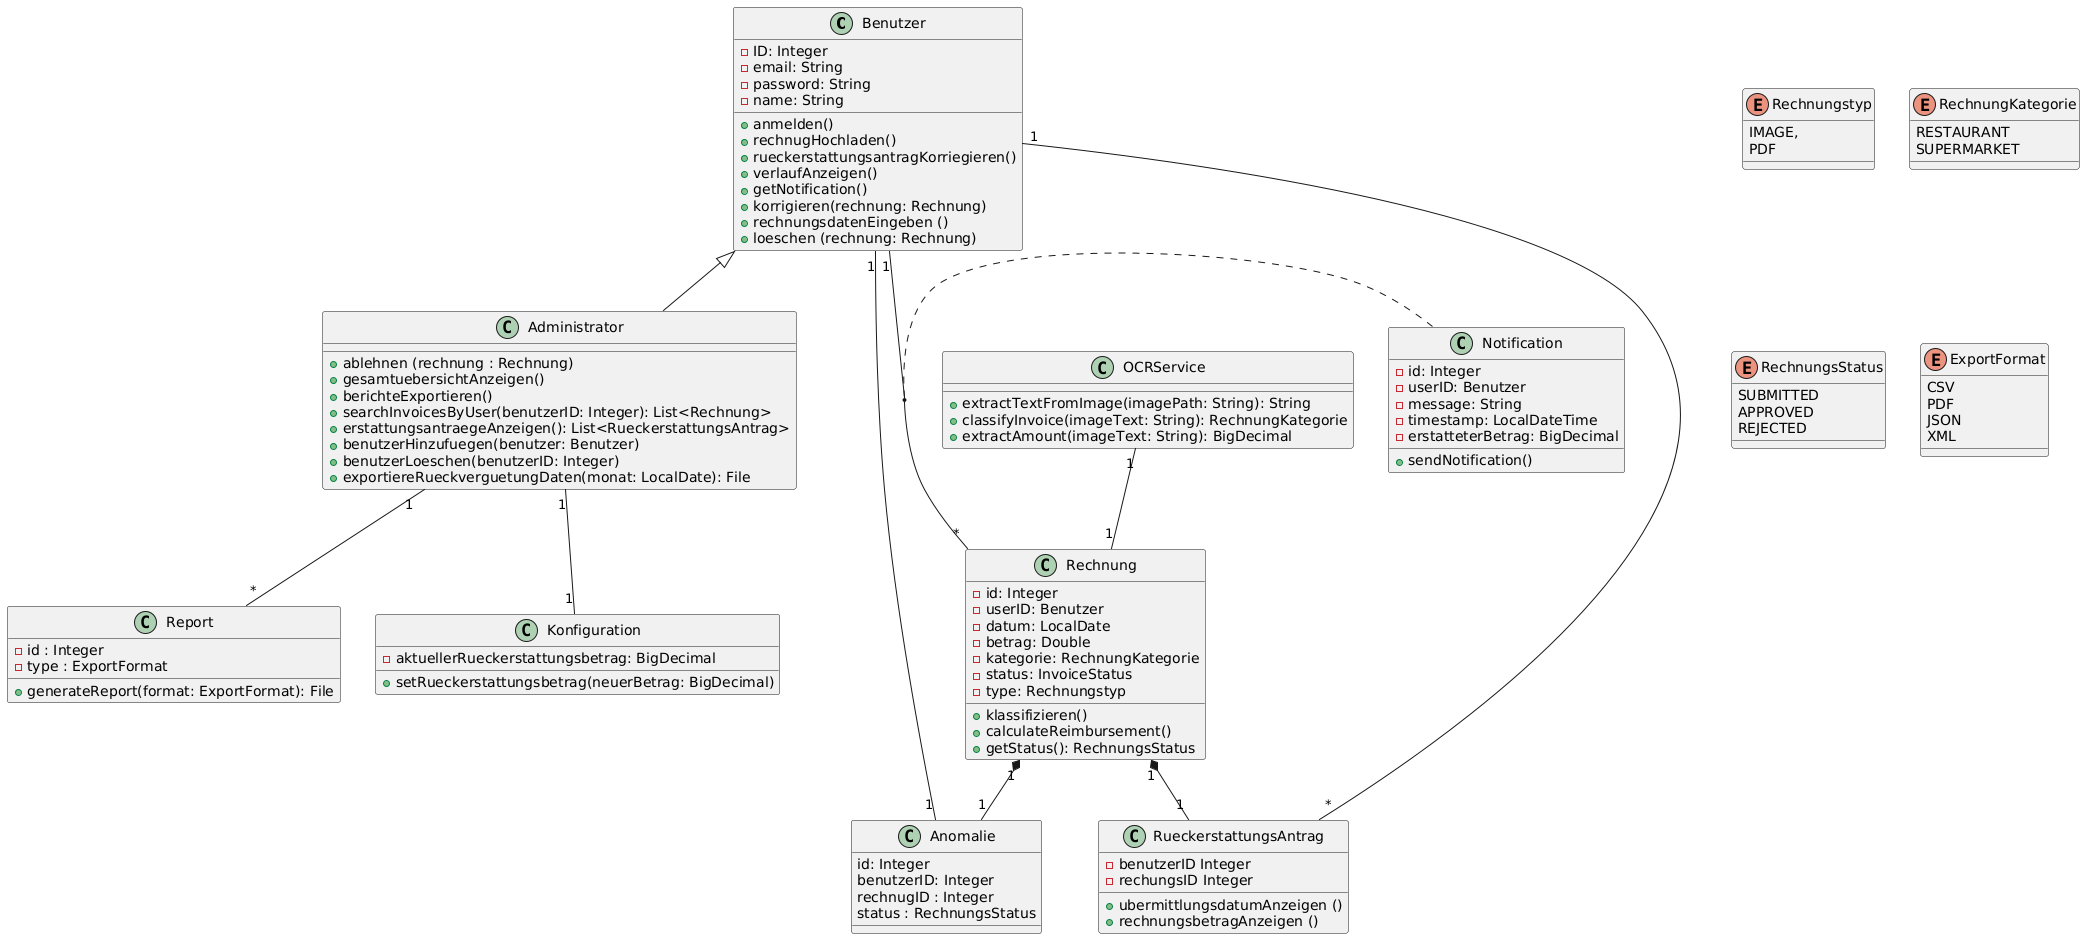

The diagram above was rendered by PlantUML. Its source (embedded in the PNG):
@startuml
class Benutzer {
  - ID: Integer
  - email: String
  - password: String
  - name: String
  + anmelden()
  + rechnugHochladen()
  + rueckerstattungsantragKorriegieren()
  + verlaufAnzeigen()
  + getNotification()
  + korrigieren(rechnung: Rechnung)
  + rechnungsdatenEingeben ()
  + loeschen (rechnung: Rechnung)
  
}


class Administrator extends Benutzer {
  + ablehnen (rechnung : Rechnung)
  + gesamtuebersichtAnzeigen()
  + berichteExportieren()
  + searchInvoicesByUser(benutzerID: Integer): List<Rechnung>
  + erstattungsantraegeAnzeigen(): List<RueckerstattungsAntrag>
  + benutzerHinzufuegen(benutzer: Benutzer)
  + benutzerLoeschen(benutzerID: Integer)
  + exportiereRueckverguetungDaten(monat: LocalDate): File

}

class Rechnung {
  - id: Integer
  - userID: Benutzer
  - datum: LocalDate
  - betrag: Double
  - kategorie: RechnungKategorie
  - status: InvoiceStatus
  - type: Rechnungstyp
  + klassifizieren()
  + calculateReimbursement()
  + getStatus(): RechnungsStatus
}
enum Rechnungstyp {
  IMAGE,
  PDF
}
class OCRService {
  + extractTextFromImage(imagePath: String): String
  + classifyInvoice(imageText: String): RechnungKategorie
  + extractAmount(imageText: String): BigDecimal
}

enum RechnungKategorie {
  RESTAURANT
  SUPERMARKET
}

enum RechnungsStatus {
  SUBMITTED
  APPROVED
  REJECTED
}






enum ExportFormat {
  CSV
  PDF
  JSON
  XML
}
class Report {
 - id : Integer
 - type : ExportFormat
 + generateReport(format: ExportFormat): File


}

class Konfiguration {
  - aktuellerRueckerstattungsbetrag: BigDecimal
  + setRueckerstattungsbetrag(neuerBetrag: BigDecimal)
}


class Anomalie {
  id: Integer
  benutzerID: Integer
  rechnugID : Integer 
  status : RechnungsStatus
}


class Notification {
  - id: Integer
  - userID: Benutzer
  - message: String
  - timestamp: LocalDateTime
  - erstatteterBetrag: BigDecimal
  + sendNotification()
}

class RueckerstattungsAntrag {
  - benutzerID Integer
  - rechungsID Integer
  + ubermittlungsdatumAnzeigen ()
  + rechnungsbetragAnzeigen ()

}

Administrator "1" -- "*" Report
Benutzer "1" -- "*" RueckerstattungsAntrag
Rechnung "1" *-- "1" RueckerstattungsAntrag
Benutzer "1" -- "*" Rechnung
Administrator "1" -- "1" Konfiguration
OCRService "1" -- "1" Rechnung


Rechnung "1" *-- "1" Anomalie
Benutzer "1" -- "1" Anomalie


(Benutzer, Rechnung) .. Notification
@enduml